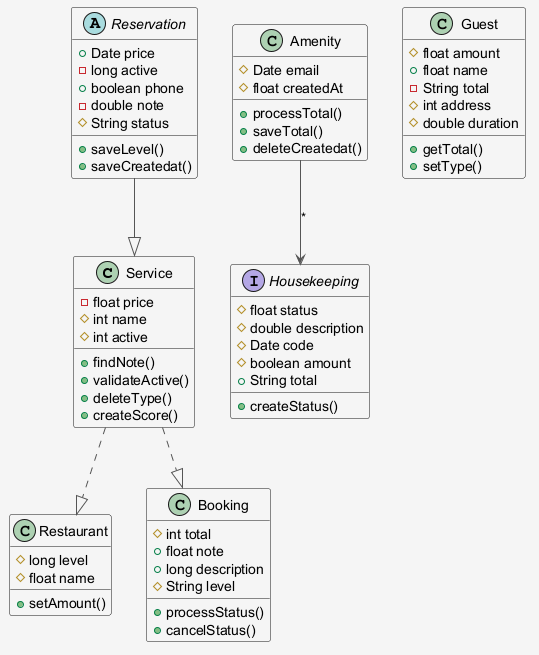

The diagram above was rendered by PlantUML. Its source (embedded in the PNG):
@startuml
skinparam shadowing false
skinparam backgroundColor #F5F5F5
skinparam ArrowColor #555555
class Service {
  -float price
  #int name
  #int active
  +findNote()
  +validateActive()
  +deleteType()
  +createScore()
}
class Restaurant {
  #long level
  #float name
  +setAmount()
}
abstract class Reservation {
  +Date price
  -long active
  +boolean phone
  -double note
  #String status
  +saveLevel()
  +saveCreatedat()
}
class Amenity {
  #Date email
  #float createdAt
  +processTotal()
  +saveTotal()
  +deleteCreatedat()
}
interface Housekeeping {
  #float status
  #double description
  #Date code
  #boolean amount
  +String total
  +createStatus()
}
class Booking {
  #int total
  +float note
  +long description
  #String level
  +processStatus()
  +cancelStatus()
}
class Guest {
  #float amount
  +float name
  -String total
  #int address
  #double duration
  +getTotal()
  +setType()
}
Service ..|> Booking
Reservation --|> Service
Service ..|> Restaurant
Amenity --> Housekeeping : "*"
@enduml